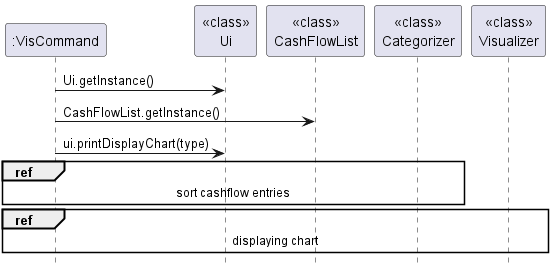

The diagram above was rendered by PlantUML. Its source (embedded in the PNG):
@startuml

participant ":VisCommand"
participant "<<class>>\nUi"
participant "<<class>>\nCashFlowList"
participant "<<class>>\nCategorizer"
participant "<<class>>\nVisualizer"

":VisCommand"-> "<<class>>\nUi": Ui.getInstance()

":VisCommand"-> "<<class>>\nCashFlowList": CashFlowList.getInstance()

":VisCommand"-> "<<class>>\nUi": ui.printDisplayChart(type)

ref over "<<class>>\nCategorizer", ":VisCommand" : sort cashflow entries

ref over "<<class>>\nVisualizer", ":VisCommand": displaying chart

hide footbox

@enduml